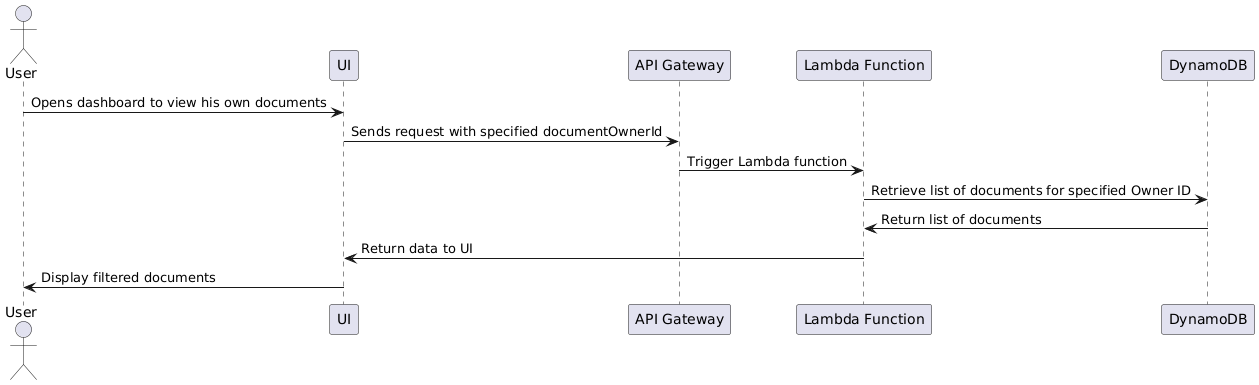

The diagram above was rendered by PlantUML. Its source (embedded in the PNG):
@startuml
actor User
participant "UI" as UI
participant "API Gateway" as APIGW
participant "Lambda Function" as Lambda
participant "DynamoDB" as DynamoDB

User -> UI : Opens dashboard to view his own documents
UI -> APIGW : Sends request with specified documentOwnerId
APIGW -> Lambda : Trigger Lambda function

Lambda -> DynamoDB : Retrieve list of documents for specified Owner ID
DynamoDB -> Lambda : Return list of documents

Lambda -> UI : Return data to UI
UI -> User : Display filtered documents
@enduml